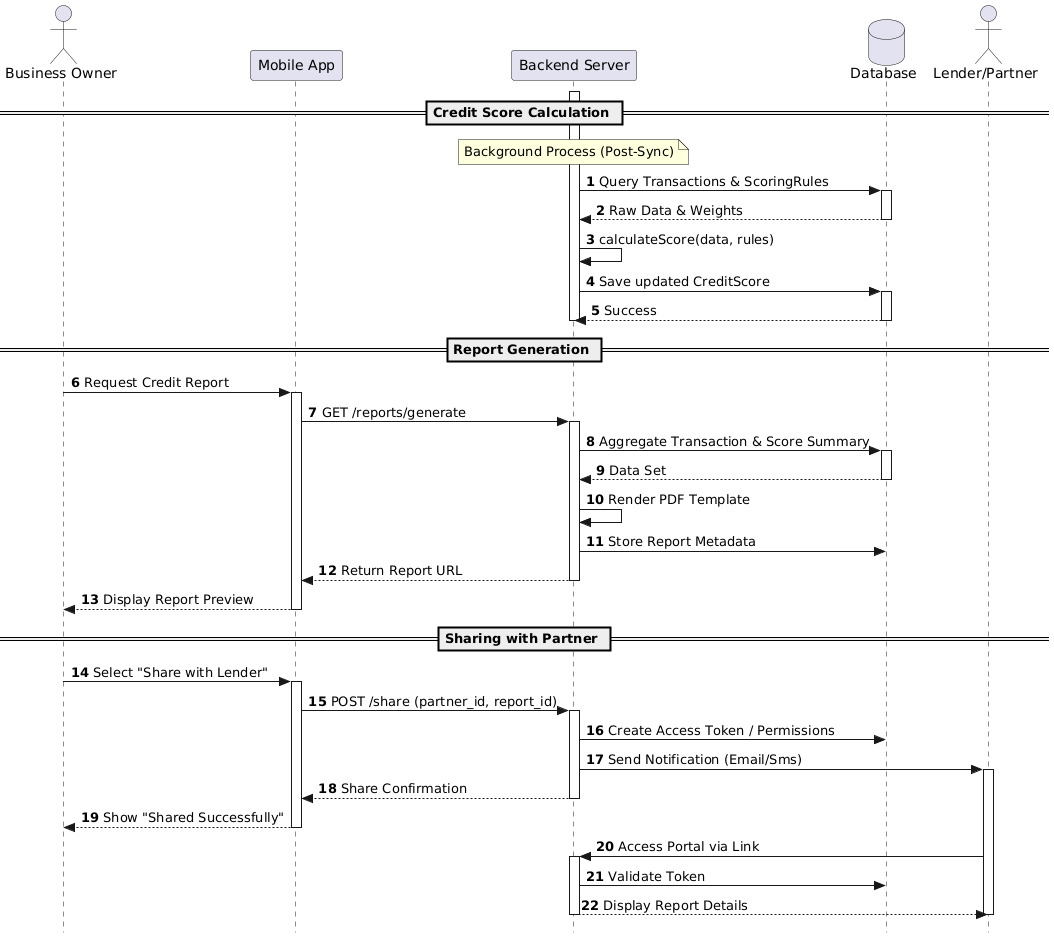

The diagram above was rendered by PlantUML. Its source (embedded in the PNG):
@startuml
autonumber
skinparam Style strictuml

actor "Business Owner" as User
participant "Mobile App" as App
participant "Backend Server" as Server
database "Database" as DB
actor "Lender/Partner" as Partner

== Credit Score Calculation ==
note over Server: Background Process (Post-Sync)

activate Server
Server -> DB: Query Transactions & ScoringRules
activate DB
DB --> Server: Raw Data & Weights
deactivate DB

Server -> Server: calculateScore(data, rules)
Server -> DB: Save updated CreditScore
activate DB
DB --> Server: Success
deactivate DB
deactivate Server

== Report Generation ==

User -> App: Request Credit Report
activate App
App -> Server: GET /reports/generate
activate Server

Server -> DB: Aggregate Transaction & Score Summary
activate DB
DB --> Server: Data Set
deactivate DB

Server -> Server: Render PDF Template
Server -> DB: Store Report Metadata
Server --> App: Return Report URL
deactivate Server

App --> User: Display Report Preview
deactivate App

== Sharing with Partner ==

User -> App: Select "Share with Lender"
activate App
App -> Server: POST /share (partner_id, report_id)
activate Server

Server -> DB: Create Access Token / Permissions
Server -> Partner: Send Notification (Email/Sms)
activate Partner
Server --> App: Share Confirmation
deactivate Server

App --> User: Show "Shared Successfully"
deactivate App

Partner -> Server: Access Portal via Link
activate Server
Server -> DB: Validate Token
Server --> Partner: Display Report Details
deactivate Server
deactivate Partner
@enduml